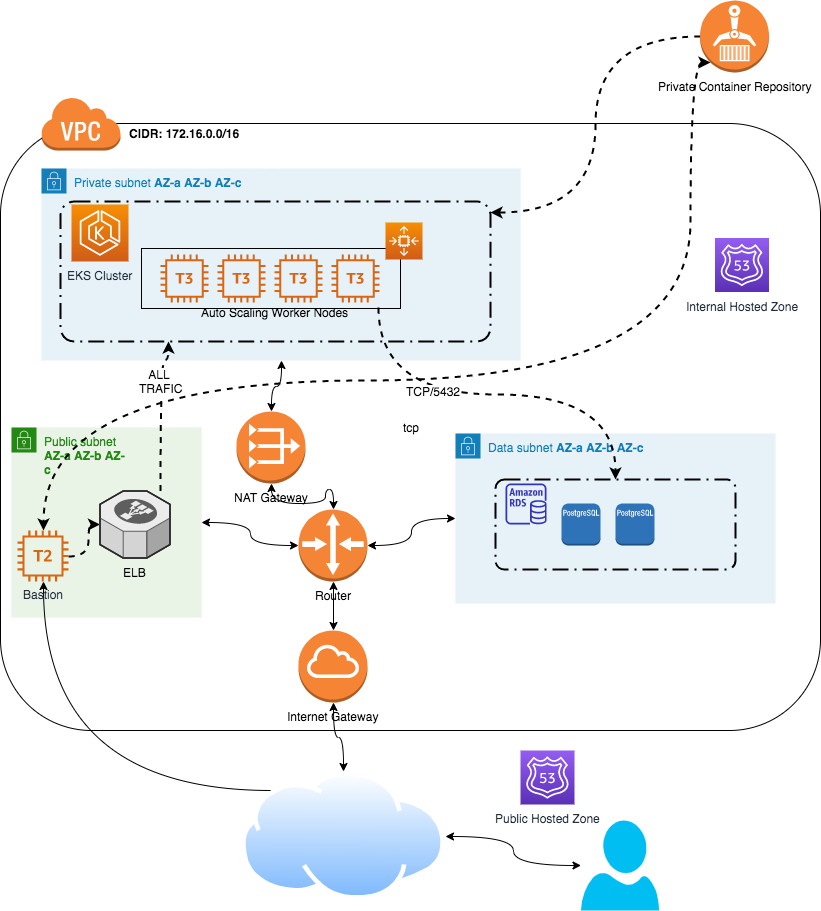

The diagram above was exported from draw.io. Its source (the exported page's mxGraphModel, read from the mxfile embedded in the PNG):
<mxGraphModel dx="926" dy="522" grid="1" gridSize="10" guides="1" tooltips="1" connect="1" arrows="1" fold="1" page="1" pageScale="1" pageWidth="850" pageHeight="1100" math="0" shadow="0">
  <root>
    <mxCell id="0" />
    <mxCell id="1" parent="0" />
    <mxCell id="6wPZGIGRam-VoS2ghI4E-7" value="Public subnet&lt;br&gt;&lt;b&gt;AZ-a AZ-b AZ-c&lt;/b&gt;" style="points=[[0,0],[0.25,0],[0.5,0],[0.75,0],[1,0],[1,0.25],[1,0.5],[1,0.75],[1,1],[0.75,1],[0.5,1],[0.25,1],[0,1],[0,0.75],[0,0.5],[0,0.25]];outlineConnect=0;gradientColor=none;html=1;whiteSpace=wrap;fontSize=12;fontStyle=0;shape=mxgraph.aws4.group;grIcon=mxgraph.aws4.group_security_group;grStroke=0;strokeColor=#248814;fillColor=#E9F3E6;verticalAlign=top;align=left;spacingLeft=30;fontColor=#248814;dashed=0;" parent="1" vertex="1">
      <mxGeometry x="41" y="427" width="190" height="190" as="geometry" />
    </mxCell>
    <mxCell id="6wPZGIGRam-VoS2ghI4E-6" value="Private subnet &lt;b&gt;AZ-a AZ-b AZ-c&lt;/b&gt;" style="points=[[0,0],[0.25,0],[0.5,0],[0.75,0],[1,0],[1,0.25],[1,0.5],[1,0.75],[1,1],[0.75,1],[0.5,1],[0.25,1],[0,1],[0,0.75],[0,0.5],[0,0.25]];outlineConnect=0;gradientColor=none;html=1;whiteSpace=wrap;fontSize=12;fontStyle=0;shape=mxgraph.aws4.group;grIcon=mxgraph.aws4.group_security_group;grStroke=0;strokeColor=#147EBA;fillColor=#E6F2F8;verticalAlign=top;align=left;spacingLeft=30;fontColor=#147EBA;dashed=0;" parent="1" vertex="1">
      <mxGeometry x="71" y="168" width="479" height="192" as="geometry" />
    </mxCell>
    <mxCell id="6wPZGIGRam-VoS2ghI4E-18" value="tcp" style="rounded=1;whiteSpace=wrap;html=1;fillColor=none;" parent="1" vertex="1">
      <mxGeometry x="30" y="123" width="820" height="607" as="geometry" />
    </mxCell>
    <mxCell id="6wPZGIGRam-VoS2ghI4E-23" value="&#10;&#10;&#10;&#10;&#10;&#10;Auto Scaling Worker Nodes" style="rounded=1;arcSize=10;dashed=1;fillColor=none;gradientColor=none;dashPattern=8 3 1 3;strokeWidth=2;" parent="1" vertex="1">
      <mxGeometry x="90" y="201" width="430" height="140" as="geometry" />
    </mxCell>
    <mxCell id="6wPZGIGRam-VoS2ghI4E-14" value="Data&amp;nbsp;subnet&amp;nbsp;&lt;b&gt;AZ-a AZ-b AZ-c&lt;/b&gt;" style="points=[[0,0],[0.25,0],[0.5,0],[0.75,0],[1,0],[1,0.25],[1,0.5],[1,0.75],[1,1],[0.75,1],[0.5,1],[0.25,1],[0,1],[0,0.75],[0,0.5],[0,0.25]];outlineConnect=0;gradientColor=none;html=1;whiteSpace=wrap;fontSize=12;fontStyle=0;shape=mxgraph.aws4.group;grIcon=mxgraph.aws4.group_security_group;grStroke=0;strokeColor=#147EBA;fillColor=#E6F2F8;verticalAlign=top;align=left;spacingLeft=30;fontColor=#147EBA;dashed=0;" parent="1" vertex="1">
      <mxGeometry x="485" y="433" width="320" height="170" as="geometry" />
    </mxCell>
    <mxCell id="6wPZGIGRam-VoS2ghI4E-26" value="" style="rounded=1;arcSize=10;dashed=1;fillColor=none;gradientColor=none;dashPattern=8 3 1 3;strokeWidth=2;" parent="1" vertex="1">
      <mxGeometry x="525" y="479" width="240" height="90" as="geometry" />
    </mxCell>
    <mxCell id="6wPZGIGRam-VoS2ghI4E-1" value="EKS Cluster" style="outlineConnect=0;fontColor=#232F3E;gradientColor=#F78E04;gradientDirection=north;fillColor=#D05C17;strokeColor=#ffffff;dashed=0;verticalLabelPosition=bottom;verticalAlign=top;align=center;html=1;fontSize=12;fontStyle=0;aspect=fixed;shape=mxgraph.aws4.resourceIcon;resIcon=mxgraph.aws4.eks;" parent="1" vertex="1">
      <mxGeometry x="101" y="204" width="57" height="57" as="geometry" />
    </mxCell>
    <mxCell id="6wPZGIGRam-VoS2ghI4E-2" value="" style="outlineConnect=0;fontColor=#232F3E;gradientColor=none;fillColor=#D86613;strokeColor=none;dashed=0;verticalLabelPosition=bottom;verticalAlign=top;align=center;html=1;fontSize=12;fontStyle=0;aspect=fixed;pointerEvents=1;shape=mxgraph.aws4.t3_instance;" parent="1" vertex="1">
      <mxGeometry x="190" y="254" width="48" height="48" as="geometry" />
    </mxCell>
    <mxCell id="6wPZGIGRam-VoS2ghI4E-4" value="" style="outlineConnect=0;dashed=0;verticalLabelPosition=bottom;verticalAlign=top;align=center;html=1;shape=mxgraph.aws3.virtual_private_cloud;fillColor=#F58534;gradientColor=none;" parent="1" vertex="1">
      <mxGeometry x="70.5" y="96" width="79.5" height="54" as="geometry" />
    </mxCell>
    <mxCell id="6wPZGIGRam-VoS2ghI4E-31" style="edgeStyle=orthogonalEdgeStyle;rounded=0;orthogonalLoop=1;jettySize=auto;html=1;exitX=0;exitY=0.5;exitDx=0;exitDy=0;exitPerimeter=0;curved=1;startArrow=classic;startFill=1;" parent="1" source="6wPZGIGRam-VoS2ghI4E-5" target="6wPZGIGRam-VoS2ghI4E-7" edge="1">
      <mxGeometry relative="1" as="geometry" />
    </mxCell>
    <mxCell id="6wPZGIGRam-VoS2ghI4E-34" style="edgeStyle=orthogonalEdgeStyle;curved=1;rounded=0;orthogonalLoop=1;jettySize=auto;html=1;exitX=0.5;exitY=1;exitDx=0;exitDy=0;exitPerimeter=0;entryX=0.5;entryY=0;entryDx=0;entryDy=0;entryPerimeter=0;startArrow=classic;startFill=1;" parent="1" source="6wPZGIGRam-VoS2ghI4E-5" target="6wPZGIGRam-VoS2ghI4E-8" edge="1">
      <mxGeometry relative="1" as="geometry" />
    </mxCell>
    <mxCell id="6wPZGIGRam-VoS2ghI4E-35" style="edgeStyle=orthogonalEdgeStyle;curved=1;rounded=0;orthogonalLoop=1;jettySize=auto;html=1;exitX=1;exitY=0.5;exitDx=0;exitDy=0;exitPerimeter=0;startArrow=classic;startFill=1;" parent="1" source="6wPZGIGRam-VoS2ghI4E-5" target="6wPZGIGRam-VoS2ghI4E-14" edge="1">
      <mxGeometry relative="1" as="geometry" />
    </mxCell>
    <mxCell id="6wPZGIGRam-VoS2ghI4E-5" value="Router" style="outlineConnect=0;dashed=0;verticalLabelPosition=bottom;verticalAlign=top;align=center;html=1;shape=mxgraph.aws3.router;fillColor=#F58536;gradientColor=none;" parent="1" vertex="1">
      <mxGeometry x="328" y="509" width="69" height="72" as="geometry" />
    </mxCell>
    <mxCell id="6wPZGIGRam-VoS2ghI4E-49" style="edgeStyle=orthogonalEdgeStyle;curved=1;rounded=0;orthogonalLoop=1;jettySize=auto;html=1;entryX=0.25;entryY=1;entryDx=0;entryDy=0;startArrow=none;startFill=0;dashed=1;strokeWidth=2;" parent="1" source="IiVNYG_z2d4BsowjvVU6-1" target="6wPZGIGRam-VoS2ghI4E-23" edge="1">
      <mxGeometry relative="1" as="geometry">
        <Array as="points">
          <mxPoint x="190" y="360" />
          <mxPoint x="198" y="360" />
        </Array>
      </mxGeometry>
    </mxCell>
    <mxCell id="6wPZGIGRam-VoS2ghI4E-51" value="ALL &lt;br&gt;TRAFIC" style="text;html=1;align=center;verticalAlign=middle;resizable=0;points=[];;labelBackgroundColor=#ffffff;" parent="6wPZGIGRam-VoS2ghI4E-49" vertex="1" connectable="0">
      <mxGeometry x="-0.1081" y="-1" relative="1" as="geometry">
        <mxPoint x="-1" y="-40.5" as="offset" />
      </mxGeometry>
    </mxCell>
    <mxCell id="6wPZGIGRam-VoS2ghI4E-37" style="edgeStyle=orthogonalEdgeStyle;curved=1;rounded=0;orthogonalLoop=1;jettySize=auto;html=1;exitX=0.5;exitY=1;exitDx=0;exitDy=0;exitPerimeter=0;startArrow=classic;startFill=1;" parent="1" source="6wPZGIGRam-VoS2ghI4E-8" target="6wPZGIGRam-VoS2ghI4E-36" edge="1">
      <mxGeometry relative="1" as="geometry" />
    </mxCell>
    <mxCell id="6wPZGIGRam-VoS2ghI4E-8" value="Internet Gateway" style="outlineConnect=0;dashed=0;verticalLabelPosition=bottom;verticalAlign=top;align=center;html=1;shape=mxgraph.aws3.internet_gateway;fillColor=#F58534;gradientColor=none;" parent="1" vertex="1">
      <mxGeometry x="328" y="630" width="69" height="72" as="geometry" />
    </mxCell>
    <mxCell id="6wPZGIGRam-VoS2ghI4E-32" style="edgeStyle=orthogonalEdgeStyle;curved=1;rounded=0;orthogonalLoop=1;jettySize=auto;html=1;exitX=0.5;exitY=0;exitDx=0;exitDy=0;exitPerimeter=0;entryX=0.5;entryY=1;entryDx=0;entryDy=0;startArrow=classic;startFill=1;" parent="1" source="6wPZGIGRam-VoS2ghI4E-9" target="6wPZGIGRam-VoS2ghI4E-6" edge="1">
      <mxGeometry relative="1" as="geometry" />
    </mxCell>
    <mxCell id="6wPZGIGRam-VoS2ghI4E-33" style="edgeStyle=orthogonalEdgeStyle;curved=1;rounded=0;orthogonalLoop=1;jettySize=auto;html=1;exitX=0.5;exitY=1;exitDx=0;exitDy=0;exitPerimeter=0;startArrow=classic;startFill=1;" parent="1" source="6wPZGIGRam-VoS2ghI4E-9" target="6wPZGIGRam-VoS2ghI4E-5" edge="1">
      <mxGeometry relative="1" as="geometry" />
    </mxCell>
    <mxCell id="6wPZGIGRam-VoS2ghI4E-9" value="NAT Gateway" style="outlineConnect=0;dashed=0;verticalLabelPosition=bottom;verticalAlign=top;align=center;html=1;shape=mxgraph.aws3.vpc_nat_gateway;fillColor=#F58534;gradientColor=none;" parent="1" vertex="1">
      <mxGeometry x="266" y="411" width="69" height="72" as="geometry" />
    </mxCell>
    <mxCell id="6wPZGIGRam-VoS2ghI4E-13" value="Internal Hosted Zone" style="outlineConnect=0;fontColor=#232F3E;gradientColor=#945DF2;gradientDirection=north;fillColor=#5A30B5;strokeColor=#ffffff;dashed=0;verticalLabelPosition=bottom;verticalAlign=top;align=center;html=1;fontSize=12;fontStyle=0;aspect=fixed;shape=mxgraph.aws4.resourceIcon;resIcon=mxgraph.aws4.route_53;" parent="1" vertex="1">
      <mxGeometry x="744.5" y="237.5" width="54" height="54" as="geometry" />
    </mxCell>
    <mxCell id="IAz82tPuax_P6fXBERyG-3" value="" style="edgeStyle=orthogonalEdgeStyle;rounded=0;orthogonalLoop=1;jettySize=auto;html=1;curved=1;dashed=1;strokeWidth=2;" edge="1" parent="1" source="6wPZGIGRam-VoS2ghI4E-15" target="IiVNYG_z2d4BsowjvVU6-1">
      <mxGeometry relative="1" as="geometry" />
    </mxCell>
    <mxCell id="6wPZGIGRam-VoS2ghI4E-15" value="Bastion" style="outlineConnect=0;fontColor=#232F3E;gradientColor=none;fillColor=#D86613;strokeColor=none;dashed=0;verticalLabelPosition=bottom;verticalAlign=top;align=center;html=1;fontSize=12;fontStyle=0;aspect=fixed;pointerEvents=1;shape=mxgraph.aws4.t2_instance;" parent="1" vertex="1">
      <mxGeometry x="47" y="530" width="51" height="51" as="geometry" />
    </mxCell>
    <mxCell id="6wPZGIGRam-VoS2ghI4E-10" value="" style="outlineConnect=0;dashed=0;verticalLabelPosition=bottom;verticalAlign=top;align=center;html=1;shape=mxgraph.aws3.postgre_sql_instance;fillColor=#2E73B8;gradientColor=none;" parent="1" vertex="1">
      <mxGeometry x="591" y="503" width="39" height="42" as="geometry" />
    </mxCell>
    <mxCell id="6wPZGIGRam-VoS2ghI4E-19" value="" style="outlineConnect=0;fontColor=#232F3E;gradientColor=none;fillColor=#D86613;strokeColor=none;dashed=0;verticalLabelPosition=bottom;verticalAlign=top;align=center;html=1;fontSize=12;fontStyle=0;aspect=fixed;pointerEvents=1;shape=mxgraph.aws4.t3_instance;" parent="1" vertex="1">
      <mxGeometry x="247" y="254" width="48" height="48" as="geometry" />
    </mxCell>
    <mxCell id="6wPZGIGRam-VoS2ghI4E-20" value="" style="outlineConnect=0;fontColor=#232F3E;gradientColor=none;fillColor=#D86613;strokeColor=none;dashed=0;verticalLabelPosition=bottom;verticalAlign=top;align=center;html=1;fontSize=12;fontStyle=0;aspect=fixed;pointerEvents=1;shape=mxgraph.aws4.t3_instance;" parent="1" vertex="1">
      <mxGeometry x="304" y="254" width="48" height="48" as="geometry" />
    </mxCell>
    <mxCell id="6wPZGIGRam-VoS2ghI4E-21" value="" style="outlineConnect=0;fontColor=#232F3E;gradientColor=none;fillColor=#D86613;strokeColor=none;dashed=0;verticalLabelPosition=bottom;verticalAlign=top;align=center;html=1;fontSize=12;fontStyle=0;aspect=fixed;pointerEvents=1;shape=mxgraph.aws4.t3_instance;" parent="1" vertex="1">
      <mxGeometry x="361" y="254" width="48" height="48" as="geometry" />
    </mxCell>
    <mxCell id="6wPZGIGRam-VoS2ghI4E-22" value="" style="rounded=0;whiteSpace=wrap;html=1;fillColor=none;" parent="1" vertex="1">
      <mxGeometry x="171" y="248" width="259" height="60" as="geometry" />
    </mxCell>
    <mxCell id="6wPZGIGRam-VoS2ghI4E-3" value="" style="outlineConnect=0;fontColor=#232F3E;gradientColor=#F78E04;gradientDirection=north;fillColor=#D05C17;strokeColor=#ffffff;dashed=0;verticalLabelPosition=bottom;verticalAlign=top;align=center;html=1;fontSize=12;fontStyle=0;aspect=fixed;shape=mxgraph.aws4.resourceIcon;resIcon=mxgraph.aws4.auto_scaling2;" parent="1" vertex="1">
      <mxGeometry x="415" y="222" width="37" height="37" as="geometry" />
    </mxCell>
    <mxCell id="6wPZGIGRam-VoS2ghI4E-25" value="" style="outlineConnect=0;dashed=0;verticalLabelPosition=bottom;verticalAlign=top;align=center;html=1;shape=mxgraph.aws3.postgre_sql_instance;fillColor=#2E73B8;gradientColor=none;" parent="1" vertex="1">
      <mxGeometry x="645" y="503" width="39" height="42" as="geometry" />
    </mxCell>
    <mxCell id="6wPZGIGRam-VoS2ghI4E-11" value="" style="outlineConnect=0;fontColor=#232F3E;gradientColor=none;fillColor=#3334B9;strokeColor=none;dashed=0;verticalLabelPosition=bottom;verticalAlign=top;align=center;html=1;fontSize=12;fontStyle=0;aspect=fixed;pointerEvents=1;shape=mxgraph.aws4.rds_instance;" parent="1" vertex="1">
      <mxGeometry x="535" y="483" width="41" height="41" as="geometry" />
    </mxCell>
    <mxCell id="IAz82tPuax_P6fXBERyG-4" style="edgeStyle=orthogonalEdgeStyle;curved=1;rounded=0;orthogonalLoop=1;jettySize=auto;html=1;exitX=0;exitY=0;exitDx=0;exitDy=0;" edge="1" parent="1" source="6wPZGIGRam-VoS2ghI4E-36" target="6wPZGIGRam-VoS2ghI4E-15">
      <mxGeometry relative="1" as="geometry" />
    </mxCell>
    <mxCell id="6wPZGIGRam-VoS2ghI4E-36" value="" style="aspect=fixed;perimeter=ellipsePerimeter;html=1;align=center;shadow=0;dashed=0;spacingTop=3;image;image=img/lib/active_directory/internet_cloud.svg;fillColor=none;" parent="1" vertex="1">
      <mxGeometry x="271" y="771" width="204" height="129" as="geometry" />
    </mxCell>
    <mxCell id="6wPZGIGRam-VoS2ghI4E-39" style="edgeStyle=orthogonalEdgeStyle;curved=1;rounded=0;orthogonalLoop=1;jettySize=auto;html=1;entryX=1;entryY=0.5;entryDx=0;entryDy=0;startArrow=classic;startFill=1;" parent="1" source="6wPZGIGRam-VoS2ghI4E-38" target="6wPZGIGRam-VoS2ghI4E-36" edge="1">
      <mxGeometry relative="1" as="geometry" />
    </mxCell>
    <mxCell id="6wPZGIGRam-VoS2ghI4E-38" value="" style="verticalLabelPosition=bottom;html=1;verticalAlign=top;align=center;strokeColor=none;fillColor=#00BEF2;shape=mxgraph.azure.user;" parent="1" vertex="1">
      <mxGeometry x="610.5" y="820" width="78" height="90" as="geometry" />
    </mxCell>
    <mxCell id="6wPZGIGRam-VoS2ghI4E-48" value="CIDR: 172.16.0.0/16" style="text;html=1;align=center;verticalAlign=middle;resizable=0;points=[];;autosize=1;fontStyle=1" parent="1" vertex="1">
      <mxGeometry x="149" y="123" width="130" height="20" as="geometry" />
    </mxCell>
    <mxCell id="IiVNYG_z2d4BsowjvVU6-1" value="ELB" style="verticalLabelPosition=bottom;html=1;verticalAlign=top;strokeWidth=1;align=center;outlineConnect=0;dashed=0;outlineConnect=0;shape=mxgraph.aws3d.elasticLoadBalancing;fillColor=#ECECEC;strokeColor=#5E5E5E;aspect=fixed;" parent="1" vertex="1">
      <mxGeometry x="129.5" y="490.5" width="70" height="67" as="geometry" />
    </mxCell>
    <mxCell id="IiVNYG_z2d4BsowjvVU6-6" style="edgeStyle=orthogonalEdgeStyle;curved=1;rounded=0;orthogonalLoop=1;jettySize=auto;html=1;exitX=0;exitY=0.5;exitDx=0;exitDy=0;exitPerimeter=0;entryX=1;entryY=0.079;entryDx=0;entryDy=0;entryPerimeter=0;dashed=1;strokeWidth=2;" parent="1" source="IiVNYG_z2d4BsowjvVU6-5" target="6wPZGIGRam-VoS2ghI4E-23" edge="1">
      <mxGeometry relative="1" as="geometry" />
    </mxCell>
    <mxCell id="IiVNYG_z2d4BsowjvVU6-7" style="edgeStyle=orthogonalEdgeStyle;curved=1;rounded=0;orthogonalLoop=1;jettySize=auto;html=1;exitX=0.145;exitY=0.855;exitDx=0;exitDy=0;exitPerimeter=0;dashed=1;strokeWidth=2;startArrow=classic;startFill=1;" parent="1" source="IiVNYG_z2d4BsowjvVU6-5" target="6wPZGIGRam-VoS2ghI4E-15" edge="1">
      <mxGeometry relative="1" as="geometry">
        <Array as="points">
          <mxPoint x="720" y="380" />
          <mxPoint x="73" y="380" />
        </Array>
      </mxGeometry>
    </mxCell>
    <mxCell id="IiVNYG_z2d4BsowjvVU6-5" value="Private Container Repository" style="outlineConnect=0;dashed=0;verticalLabelPosition=bottom;verticalAlign=top;align=center;html=1;shape=mxgraph.aws3.ecr;fillColor=#F58534;gradientColor=none;" parent="1" vertex="1">
      <mxGeometry x="729.5" width="69" height="72" as="geometry" />
    </mxCell>
    <mxCell id="IAz82tPuax_P6fXBERyG-1" value="Public Hosted Zone" style="outlineConnect=0;fontColor=#232F3E;gradientColor=#945DF2;gradientDirection=north;fillColor=#5A30B5;strokeColor=#ffffff;dashed=0;verticalLabelPosition=bottom;verticalAlign=top;align=center;html=1;fontSize=12;fontStyle=0;aspect=fixed;shape=mxgraph.aws4.resourceIcon;resIcon=mxgraph.aws4.route_53;" vertex="1" parent="1">
      <mxGeometry x="550" y="750" width="54" height="54" as="geometry" />
    </mxCell>
    <mxCell id="6wPZGIGRam-VoS2ghI4E-50" style="edgeStyle=orthogonalEdgeStyle;curved=1;rounded=0;orthogonalLoop=1;jettySize=auto;html=1;exitX=0.915;exitY=0.983;exitDx=0;exitDy=0;dashed=1;startArrow=none;startFill=0;strokeWidth=2;exitPerimeter=0;entryX=0.5;entryY=0;entryDx=0;entryDy=0;" parent="1" source="6wPZGIGRam-VoS2ghI4E-22" target="6wPZGIGRam-VoS2ghI4E-26" edge="1">
      <mxGeometry relative="1" as="geometry" />
    </mxCell>
    <mxCell id="6wPZGIGRam-VoS2ghI4E-52" value="TCP/5432" style="text;html=1;align=center;verticalAlign=middle;resizable=0;points=[];;labelBackgroundColor=#ffffff;" parent="6wPZGIGRam-VoS2ghI4E-50" vertex="1" connectable="0">
      <mxGeometry x="-0.3125" y="4" relative="1" as="geometry">
        <mxPoint as="offset" />
      </mxGeometry>
    </mxCell>
  </root>
</mxGraphModel>